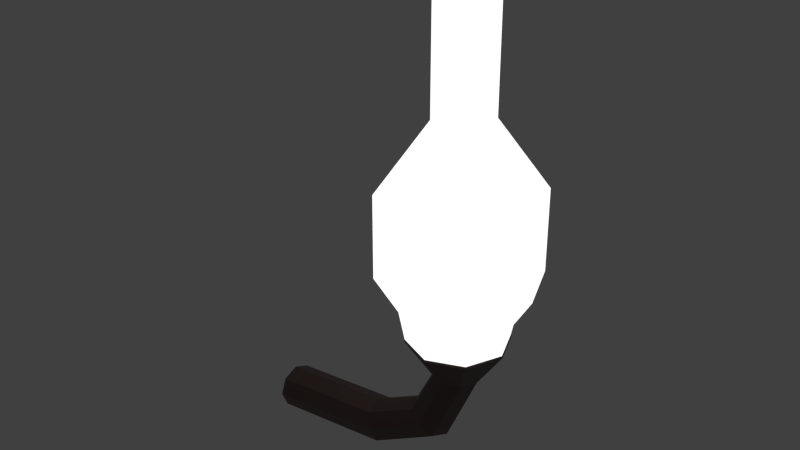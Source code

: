 # Source: wall-lamp.blend  (saved by Blender 2.81.16; exported with 4.5.12 LTS)
import bpy
from mathutils import Matrix  # noqa: F401  (used for matrix-valued properties, if any)

bpy.ops.wm.read_factory_settings(use_empty=True)
scene = bpy.context.scene
scene.name = 'Scene'

# ---- collections
col_collection = bpy.data.collections.new('Collection'); scene.collection.children.link(col_collection)

# ---- materials (node trees are filled in below, after node groups)
mat_lamp_base = bpy.data.materials.new('lamp-base')
mat_lamp_base.alpha_threshold = 0.0
mat_lamp_base.use_transparent_shadow = False
mat_lamp_base.diffuse_color = (0.08353, 0.04949, 0.04415, 1.0)
mat_lamp_base.roughness = 0.5
mat_lamp_base.specular_intensity = 0.07447
mat_lamp_base.line_color = (0.0, 0.0, 0.0, 1.0)
mat_lamp_glass = bpy.data.materials.new('lamp-glass')
mat_lamp_glass.alpha_threshold = 0.0
mat_lamp_glass.use_transparent_shadow = False
mat_lamp_glass.diffuse_color = (0.8, 0.797, 0.6134, 1.0)
mat_lamp_glass.roughness = 0.5
mat_lamp_glass.specular_intensity = 0.5745
mat_lamp_glass.line_color = (0.0, 0.0, 0.0, 1.0)

# ---- material node trees
mat_lamp_base.use_nodes = True; mat_lamp_base.node_tree.nodes.clear()
_N = mat_lamp_base.node_tree.nodes; _L = mat_lamp_base.node_tree.links
n0 = _N.new('ShaderNodeOutputMaterial'); n0.name = 'Material Output'; n0.location = (300, 300)
n1 = _N.new('ShaderNodeBsdfPrincipled'); n1.name = 'Principled BSDF'; n1.location = (10, 300)
n1.distribution = 'GGX'
n1.subsurface_method = 'BURLEY'
n1.inputs[0].default_value = (0.08353, 0.04949, 0.04415, 1.0)
n1.inputs[3].default_value = 1.45
n1.inputs[27].default_value = (0.0, 0.0, 0.0, 1.0)
n1.inputs[28].default_value = 1.0
_L.new(n1.outputs[0], n0.inputs[0])
n0.is_active_output = True
mat_lamp_glass.use_nodes = True; mat_lamp_glass.node_tree.nodes.clear()
_N = mat_lamp_glass.node_tree.nodes; _L = mat_lamp_glass.node_tree.links
n0 = _N.new('ShaderNodeOutputMaterial'); n0.name = 'Material Output'; n0.location = (471, 287)
n1 = _N.new('ShaderNodeAddShader'); n1.name = 'Add Shader'; n1.location = (206, 339)
n2 = _N.new('ShaderNodeBsdfPrincipled'); n2.name = 'Principled BSDF'; n2.location = (-409, 526)
n2.distribution = 'GGX'
n2.subsurface_method = 'BURLEY'
n2.inputs[0].default_value = (0.8, 0.797, 0.6134, 1.0)
n2.inputs[3].default_value = 1.45
n2.inputs[27].default_value = (0.0, 0.0, 0.0, 1.0)
n2.inputs[28].default_value = 1.0
n3 = _N.new('ShaderNodeEmission'); n3.name = 'Emission'; n3.location = (-39, 181)
_L.new(n2.outputs[0], n1.inputs[0])
_L.new(n3.outputs[0], n1.inputs[1])
_L.new(n1.outputs[0], n0.inputs[0])
n0.is_active_output = True

# ---- world
world_world = bpy.data.worlds.new('World'); scene.world = world_world
world_world.color = (0.05088, 0.05088, 0.05088)
world_world.use_sun_shadow = False
world_world.sun_shadow_jitter_overblur = 0.0
world_world.cycles.sampling_method = 'NONE'
world_world.cycles.sample_map_resolution = 256

# ---- lights
light_light = bpy.data.lights.new('light', 'POINT')
light_light.transmission_factor = 0.0
light_light.use_custom_distance = True
light_light.cutoff_distance = 6.0
light_light.energy = 100.0
light_light.shadow_buffer_clip_start = 1.001
light_light.shadow_soft_size = 8.0
light_light.shadow_maximum_resolution = 0.006
light_light.use_absolute_resolution = True
light_light.cycles.use_multiple_importance_sampling = False

# ---- meshes
me_wall_lamp = bpy.data.meshes.new('wall-lamp')
me_wall_lamp.from_pydata([(0.7476, -0.08229, 0.7464), (0.7476, -0.181, 0.5312), (0.8057, -0.05819, 0.7464), (0.8755, -0.128, 0.5312), (0.8298, 9.847e-07, 0.7464), (0.9285, 1.041e-06, 0.5312), (0.8057, 0.05819, 0.7464), (0.8755, 0.128, 0.5312), (0.7476, 0.08229, 0.7464), (0.7476, 0.181, 0.5312), (0.6894, 0.05819, 0.7464), (0.6196, 0.128, 0.5312), (0.6653, 7.696e-07, 0.7464), (0.5666, 5.68e-07, 0.5312), (0.6894, -0.05819, 0.7464), (0.6196, -0.128, 0.5312), (0.7476, -0.08294, 0.3903), (0.8062, -0.05865, 0.3903), (0.8305, 8.899e-07, 0.3903), (0.8062, 0.05865, 0.3903), (0.7476, 0.08294, 0.3903), (0.6889, 0.05865, 0.3903), (0.6646, 6.731e-07, 0.3903), (0.6889, -0.05865, 0.3903), (0.6441, -0.08294, 0.1691), (0.6917, -0.05865, 0.1347), (0.7113, 6.531e-07, 0.1204), (0.6917, 0.05865, 0.1347), (0.6441, 0.08294, 0.1691), (0.5966, 0.05865, 0.2035), (0.5769, 4.896e-07, 0.2177), (0.5966, -0.05865, 0.2035), (0.4166, -0.08294, 0.04275), (0.435, -0.05865, -0.01292), (0.4427, 2.478e-07, -0.03597), (0.435, 0.05865, -0.01292), (0.4166, 0.08294, 0.04275), (0.3981, 0.05865, 0.09842), (0.3905, 1.976e-07, 0.1215), (0.3981, -0.05865, 0.09842), (-0.03152, -0.08294, -0.005508), (-0.03026, -0.05865, -0.06414), (-0.02973, -4.24e-07, -0.08843), (-0.03026, 0.05865, -0.06414), (-0.03152, 0.08294, -0.005508), (-0.03278, 0.05865, 0.05313), (-0.03331, -4.109e-07, 0.07741), (-0.03278, -0.05865, 0.05313), (0.7476, -0.199, 0.645), (0.7476, -0.2794, 0.7755), (0.6069, -0.1407, 0.645), (0.55, -0.1976, 0.7755), (0.5486, 5.741e-07, 0.645), (0.4681, 4.746e-07, 0.7755), (0.6069, 0.1407, 0.645), (0.55, 0.1976, 0.7755), (0.7476, 0.199, 0.645), (0.7476, 0.2794, 0.7755), (0.8882, 0.1407, 0.645), (0.9451, 0.1976, 0.7755), (0.9465, 1.072e-06, 0.645), (1.027, 1.174e-06, 0.7755), (0.8882, -0.1407, 0.645), (0.9451, -0.1976, 0.7755), (0.7476, -0.2794, 1.072), (0.55, -0.1976, 1.072), (0.4681, 4.746e-07, 1.072), (0.55, 0.1976, 1.072), (0.7476, 0.2794, 1.072), (0.9451, 0.1976, 1.072), (1.027, 1.174e-06, 1.072), (0.9451, -0.1976, 1.072), (0.7476, -0.103, 1.314), (0.6747, -0.07285, 1.314), (0.6445, 6.926e-07, 1.314), (0.6747, 0.07285, 1.314), (0.7476, 0.103, 1.314), (0.8204, 0.07285, 1.314), (0.8506, 9.505e-07, 1.314), (0.8204, -0.07285, 1.314), (0.7476, -0.103, 1.835), (0.6747, -0.07285, 1.835), (0.6445, 6.926e-07, 1.835), (0.6747, 0.07285, 1.835), (0.7476, 0.103, 1.835), (0.8204, 0.07285, 1.835), (0.8506, 9.505e-07, 1.835), (0.8204, -0.07285, 1.835), (0.7476, -0.1772, 0.5348), (0.6222, -0.1253, 0.5348), (0.5703, 6.009e-07, 0.5348), (0.6222, 0.1253, 0.5348), (0.7476, 0.1772, 0.5348), (0.8729, 0.1253, 0.5348), (0.9248, 1.045e-06, 0.5348), (0.8729, -0.1253, 0.5348)], [], [(0, 1, 3, 2), (2, 3, 5, 4), (4, 5, 7, 6), (6, 7, 9, 8), (8, 9, 11, 10), (10, 11, 13, 12), (15, 13, 22, 23), (14, 15, 1, 0), (12, 13, 15, 14), (2, 4, 6, 8), (23, 22, 30, 31), (1, 15, 23, 16), (5, 3, 17, 18), (7, 5, 18, 19), (3, 1, 16, 17), (9, 7, 19, 20), (11, 9, 20, 21), (13, 11, 21, 22), (24, 31, 39, 32), (19, 18, 26, 27), (22, 21, 29, 30), (18, 17, 25, 26), (21, 20, 28, 29), (16, 23, 31, 24), (17, 16, 24, 25), (20, 19, 27, 28), (34, 33, 41, 42), (25, 24, 32, 33), (28, 27, 35, 36), (31, 30, 38, 39), (27, 26, 34, 35), (30, 29, 37, 38), (26, 25, 33, 34), (29, 28, 36, 37), (43, 46, 45, 44), (37, 36, 44, 45), (32, 39, 47, 40), (33, 32, 40, 41), (36, 35, 43, 44), (39, 38, 46, 47), (35, 34, 42, 43), (38, 37, 45, 46), (48, 49, 51, 50), (50, 51, 53, 52), (52, 53, 55, 54), (54, 55, 57, 56), (56, 57, 59, 58), (58, 59, 61, 60), (53, 51, 65, 66), (62, 63, 49, 48), (60, 61, 63, 62), (60, 62, 95, 94), (70, 69, 77, 78), (55, 53, 66, 67), (51, 49, 64, 65), (57, 55, 67, 68), (59, 57, 68, 69), (61, 59, 69, 70), (63, 61, 70, 71), (49, 63, 71, 64), (79, 78, 86, 87), (66, 65, 73, 74), (69, 68, 76, 77), (64, 71, 79, 72), (65, 64, 72, 73), (68, 67, 75, 76), (71, 70, 78, 79), (67, 66, 74, 75), (75, 74, 82, 83), (78, 77, 85, 86), (74, 73, 81, 82), (77, 76, 84, 85), (72, 79, 87, 80), (73, 72, 80, 81), (76, 75, 83, 84), (62, 48, 88, 95), (50, 52, 90, 89), (52, 54, 91, 90), (48, 50, 89, 88), (54, 56, 92, 91), (56, 58, 93, 92), (58, 60, 94, 93), (83, 82, 87, 86), (84, 83, 86, 85), (80, 87, 82, 81), (42, 47, 46, 43), (41, 40, 47, 42), (0, 2, 8, 10), (14, 0, 10, 12)])
me_wall_lamp.polygons.foreach_set('use_smooth', [0, 0, 0, 0, 0, 0, 0, 0, 0, 0, 0, 0, 0, 0, 0, 0, 0, 0, 0, 0, 0, 0, 0, 0, 0, 0, 0, 0, 0, 0, 0, 0, 0, 0, 0, 0, 0, 0, 0, 0, 0, 0, 1, 1, 1, 1, 1, 1, 1, 1, 1, 1, 1, 1, 1, 1, 1, 1, 1, 1, 1, 1, 1, 1, 1, 1, 1, 1, 1, 1, 1, 1, 1, 1, 1, 1, 1, 1, 1, 1, 1, 1, 1, 1, 1, 0, 0, 0, 0])
me_wall_lamp.polygons.foreach_set('material_index', [0, 0, 0, 0, 0, 0, 0, 0, 0, 0, 0, 0, 0, 0, 0, 0, 0, 0, 0, 0, 0, 0, 0, 0, 0, 0, 0, 0, 0, 0, 0, 0, 0, 0, 0, 0, 0, 0, 0, 0, 0, 0, 1, 1, 1, 1, 1, 1, 1, 1, 1, 1, 1, 1, 1, 1, 1, 1, 1, 1, 1, 1, 1, 1, 1, 1, 1, 1, 1, 1, 1, 1, 1, 1, 1, 1, 1, 1, 1, 1, 1, 1, 1, 1, 1, 0, 0, 0, 0])
me_wall_lamp.materials.append(mat_lamp_base)
me_wall_lamp.materials.append(mat_lamp_glass)
me_wall_lamp.use_remesh_preserve_volume = False
me_wall_lamp.use_remesh_preserve_attributes = False
me_wall_lamp.use_mirror_vertex_groups = False
me_wall_lamp.update()

# ---- objects
ob_light = bpy.data.objects.new('light', light_light)
ob_wall_lamp = bpy.data.objects.new('wall-lamp', me_wall_lamp)

# ---- transforms, parenting, visibility, modifiers, constraints
ob_light.parent = ob_wall_lamp
ob_light.location = (0.7562, 0.000607, 0.8888)
ob_light.rotation_euler = (0.6503, 0.05522, 1.866)
ob_light.lock_rotations_4d = False
ob_light.empty_display_type = 'ARROWS'
ob_light.color = (0.0, 0.0, 0.0, 0.0)
ob_light.lineart.crease_threshold = 0.0
ob_wall_lamp.location = (0.0, 0.0, 0.0)
ob_wall_lamp.lineart.crease_threshold = 0.0

# ---- collection membership
col_collection.objects.link(ob_light)
col_collection.objects.link(ob_wall_lamp)

# ---- scene / render settings (as saved in the file)
scene.frame_start = 1; scene.frame_end = 250; scene.frame_set(1)
scene.render.engine = 'BLENDER_EEVEE_NEXT'
scene.render.image_settings.color_mode = 'RGB'
scene.render.image_settings.compression = 90
scene.render.resolution_percentage = 50
scene.render.dither_intensity = 0.0
scene.render.bake_margin = 2
scene.render.bake_bias = 0.0
scene.cycles.use_denoising = False
scene.cycles.samples = 10
scene.cycles.sampling_pattern = 'TABULATED_SOBOL'
scene.cycles.light_sampling_threshold = 0.0
scene.cycles.use_adaptive_sampling = False
scene.cycles.use_light_tree = False
scene.cycles.blur_glossy = 0.0
scene.cycles.volume_bounces = 1
scene.cycles.pixel_filter_type = 'GAUSSIAN'
scene.cycles.sample_clamp_indirect = 0.0
scene.view_settings.view_transform = 'Standard'
bpy.context.view_layer.update()

# ---- added for rendering (the .blend has no active camera): camera
cam_auto = bpy.data.cameras.new('AutoCamera')
cam_auto.lens = 50.0
cam_auto.sensor_width = 36.0
cam_auto.clip_end = 1000.0
ob_auto_camera = bpy.data.objects.new('AutoCamera', cam_auto)
scene.collection.objects.link(ob_auto_camera)
ob_auto_camera.location = (2.59388, -2.51645, 2.55105)
ob_auto_camera.rotation_euler = (1.09748, -7.21219e-08, 0.694738)
scene.camera = ob_auto_camera
bpy.context.view_layer.update()
